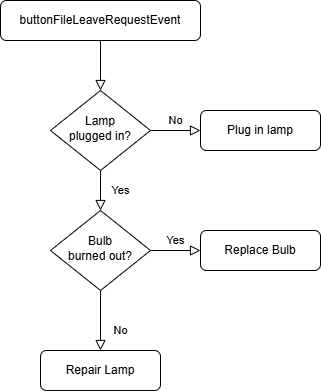

The diagram above was exported from draw.io. Its source (the exported page's mxGraphModel, read from the mxfile embedded in the PNG):
<mxGraphModel dx="716" dy="406" grid="1" gridSize="10" guides="1" tooltips="1" connect="1" arrows="1" fold="1" page="1" pageScale="1" pageWidth="827" pageHeight="1169" math="0" shadow="0">
  <root>
    <mxCell id="WIyWlLk6GJQsqaUBKTNV-0" />
    <mxCell id="WIyWlLk6GJQsqaUBKTNV-1" parent="WIyWlLk6GJQsqaUBKTNV-0" />
    <mxCell id="WIyWlLk6GJQsqaUBKTNV-2" value="" style="rounded=0;html=1;jettySize=auto;orthogonalLoop=1;fontSize=11;endArrow=block;endFill=0;endSize=8;strokeWidth=1;shadow=0;labelBackgroundColor=none;edgeStyle=orthogonalEdgeStyle;" parent="WIyWlLk6GJQsqaUBKTNV-1" source="WIyWlLk6GJQsqaUBKTNV-3" target="WIyWlLk6GJQsqaUBKTNV-6" edge="1">
      <mxGeometry relative="1" as="geometry" />
    </mxCell>
    <mxCell id="WIyWlLk6GJQsqaUBKTNV-3" value="buttonFileLeaveRequestEvent" style="rounded=1;whiteSpace=wrap;html=1;fontSize=12;glass=0;strokeWidth=1;shadow=0;" parent="WIyWlLk6GJQsqaUBKTNV-1" vertex="1">
      <mxGeometry x="120" y="80" width="200" height="40" as="geometry" />
    </mxCell>
    <mxCell id="WIyWlLk6GJQsqaUBKTNV-4" value="Yes" style="rounded=0;html=1;jettySize=auto;orthogonalLoop=1;fontSize=11;endArrow=block;endFill=0;endSize=8;strokeWidth=1;shadow=0;labelBackgroundColor=none;edgeStyle=orthogonalEdgeStyle;" parent="WIyWlLk6GJQsqaUBKTNV-1" source="WIyWlLk6GJQsqaUBKTNV-6" target="WIyWlLk6GJQsqaUBKTNV-10" edge="1">
      <mxGeometry y="20" relative="1" as="geometry">
        <mxPoint as="offset" />
      </mxGeometry>
    </mxCell>
    <mxCell id="WIyWlLk6GJQsqaUBKTNV-5" value="No" style="edgeStyle=orthogonalEdgeStyle;rounded=0;html=1;jettySize=auto;orthogonalLoop=1;fontSize=11;endArrow=block;endFill=0;endSize=8;strokeWidth=1;shadow=0;labelBackgroundColor=none;" parent="WIyWlLk6GJQsqaUBKTNV-1" source="WIyWlLk6GJQsqaUBKTNV-6" target="WIyWlLk6GJQsqaUBKTNV-7" edge="1">
      <mxGeometry y="10" relative="1" as="geometry">
        <mxPoint as="offset" />
      </mxGeometry>
    </mxCell>
    <mxCell id="WIyWlLk6GJQsqaUBKTNV-6" value="Lamp&lt;br&gt;plugged in?" style="rhombus;whiteSpace=wrap;html=1;shadow=0;fontFamily=Helvetica;fontSize=12;align=center;strokeWidth=1;spacing=6;spacingTop=-4;" parent="WIyWlLk6GJQsqaUBKTNV-1" vertex="1">
      <mxGeometry x="170" y="170" width="100" height="80" as="geometry" />
    </mxCell>
    <mxCell id="WIyWlLk6GJQsqaUBKTNV-7" value="Plug in lamp" style="rounded=1;whiteSpace=wrap;html=1;fontSize=12;glass=0;strokeWidth=1;shadow=0;" parent="WIyWlLk6GJQsqaUBKTNV-1" vertex="1">
      <mxGeometry x="320" y="190" width="120" height="40" as="geometry" />
    </mxCell>
    <mxCell id="WIyWlLk6GJQsqaUBKTNV-8" value="No" style="rounded=0;html=1;jettySize=auto;orthogonalLoop=1;fontSize=11;endArrow=block;endFill=0;endSize=8;strokeWidth=1;shadow=0;labelBackgroundColor=none;edgeStyle=orthogonalEdgeStyle;" parent="WIyWlLk6GJQsqaUBKTNV-1" source="WIyWlLk6GJQsqaUBKTNV-10" target="WIyWlLk6GJQsqaUBKTNV-11" edge="1">
      <mxGeometry x="0.3333" y="20" relative="1" as="geometry">
        <mxPoint as="offset" />
      </mxGeometry>
    </mxCell>
    <mxCell id="WIyWlLk6GJQsqaUBKTNV-9" value="Yes" style="edgeStyle=orthogonalEdgeStyle;rounded=0;html=1;jettySize=auto;orthogonalLoop=1;fontSize=11;endArrow=block;endFill=0;endSize=8;strokeWidth=1;shadow=0;labelBackgroundColor=none;" parent="WIyWlLk6GJQsqaUBKTNV-1" source="WIyWlLk6GJQsqaUBKTNV-10" target="WIyWlLk6GJQsqaUBKTNV-12" edge="1">
      <mxGeometry y="10" relative="1" as="geometry">
        <mxPoint as="offset" />
      </mxGeometry>
    </mxCell>
    <mxCell id="WIyWlLk6GJQsqaUBKTNV-10" value="Bulb&lt;br&gt;burned out?" style="rhombus;whiteSpace=wrap;html=1;shadow=0;fontFamily=Helvetica;fontSize=12;align=center;strokeWidth=1;spacing=6;spacingTop=-4;" parent="WIyWlLk6GJQsqaUBKTNV-1" vertex="1">
      <mxGeometry x="170" y="290" width="100" height="80" as="geometry" />
    </mxCell>
    <mxCell id="WIyWlLk6GJQsqaUBKTNV-11" value="Repair Lamp" style="rounded=1;whiteSpace=wrap;html=1;fontSize=12;glass=0;strokeWidth=1;shadow=0;" parent="WIyWlLk6GJQsqaUBKTNV-1" vertex="1">
      <mxGeometry x="160" y="430" width="120" height="40" as="geometry" />
    </mxCell>
    <mxCell id="WIyWlLk6GJQsqaUBKTNV-12" value="Replace Bulb" style="rounded=1;whiteSpace=wrap;html=1;fontSize=12;glass=0;strokeWidth=1;shadow=0;" parent="WIyWlLk6GJQsqaUBKTNV-1" vertex="1">
      <mxGeometry x="320" y="310" width="120" height="40" as="geometry" />
    </mxCell>
  </root>
</mxGraphModel>